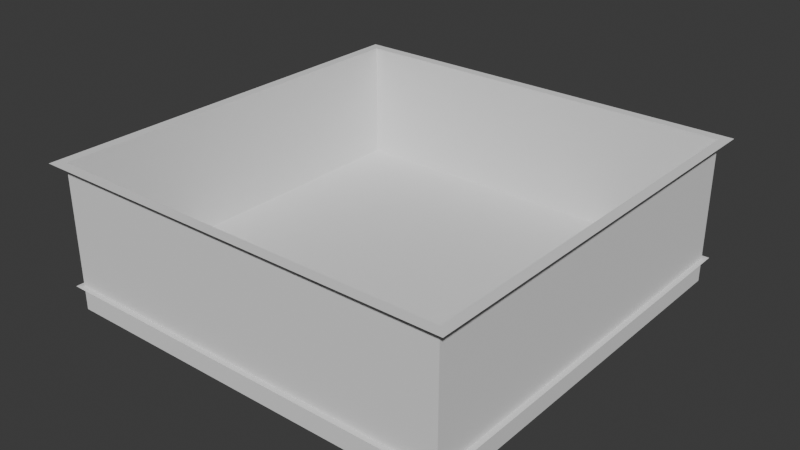 # Source: obj_ar_frame.blend  (saved by Blender 4.0.36; exported with 4.5.12 LTS)
import bpy
from mathutils import Matrix  # noqa: F401  (used for matrix-valued properties, if any)

bpy.ops.wm.read_factory_settings(use_empty=True)
scene = bpy.context.scene
scene.name = 'Scene'

# ---- collections
col_collection = bpy.data.collections.new('Collection'); scene.collection.children.link(col_collection)

# ---- world
world_world = bpy.data.worlds.new('World'); scene.world = world_world
world_world.use_nodes = True; world_world.node_tree.nodes.clear()
_N = world_world.node_tree.nodes; _L = world_world.node_tree.links
n0 = _N.new('ShaderNodeOutputWorld'); n0.name = 'World Output'; n0.location = (300, 300)
n1 = _N.new('ShaderNodeBackground'); n1.name = 'Background'; n1.location = (10, 300)
n1.inputs[0].default_value = (0.05088, 0.05088, 0.05088, 1.0)
_L.new(n1.outputs[0], n0.inputs[0])
n0.is_active_output = True
world_world.color = (0.05088, 0.05088, 0.05088)
world_world.use_sun_shadow = False
world_world.sun_shadow_jitter_overblur = 0.0

# ---- meshes
me_obj_ar_frame = bpy.data.meshes.new('obj_ar_frame')
me_obj_ar_frame.from_pydata([(-1.0, -1.0, 0.141), (1.0, -1.0, 0.141), (-1.0, 1.0, 0.141), (1.0, 1.0, 0.141), (-0.9514, -0.9514, 0.141), (0.9514, -0.9514, 0.141), (-0.9514, 0.9514, 0.141), (0.9514, 0.9514, 0.141), (-0.9514, -0.9514, -0.5446), (0.9514, -0.9514, -0.5446), (-0.9514, 0.9514, -0.5446), (0.9514, 0.9514, -0.5446)], [], [(1, 3, 7, 5), (5, 7, 11, 9), (2, 0, 4, 6), (3, 2, 6, 7), (0, 1, 5, 4), (8, 9, 11, 10), (6, 4, 8, 10), (7, 6, 10, 11), (4, 5, 9, 8)])
_uv = me_obj_ar_frame.uv_layers.new(name='UVMap')
_uv.uv.foreach_set('vector', [0.0001009, 0.01797, 0.4949, 0.000101, 0.4836, 0.01103, 0.01068, 0.02888, 0.01068, 0.02888, 0.4836, 0.01103, 0.375, 0.1524, 0.1498, 0.1397, 0.4949, 0.497, 0.000101, 0.5148, 0.0114, 0.5039, 0.4843, 0.486, 0.4949, 0.000101, 0.4949, 0.497, 0.4843, 0.486, 0.4836, 0.01103, 0.000101, 0.5148, 0.0001009, 0.01797, 0.01068, 0.02888, 0.0114, 0.5039, 0.1199, 0.3625, 0.1498, 0.1397, 0.375, 0.1524, 0.3451, 0.3753, 0.4843, 0.486, 0.0114, 0.5039, 0.1199, 0.3625, 0.3451, 0.3753, 0.4836, 0.01103, 0.4843, 0.486, 0.3451, 0.3753, 0.375, 0.1524, 0.0114, 0.5039, 0.01068, 0.02888, 0.1498, 0.1397, 0.1199, 0.3625])
me_obj_ar_frame.update()
me_obj_ar_plane = bpy.data.meshes.new('obj_ar_plane')
me_obj_ar_plane.from_pydata([(-1.0, -1.0, 0.0), (1.0, -1.0, 0.0), (-1.0, 1.0, 0.0), (1.0, 1.0, 0.0)], [], [(0, 1, 3, 2)])
_uv = me_obj_ar_plane.uv_layers.new(name='UVMap')
_uv.uv.foreach_set('vector', [0.4951, 0.5049, 0.4951, 0.000101, 0.9999, 0.000101, 0.9999, 0.5049])
me_obj_ar_plane.update()

# ---- objects
ob_obj_ar_frame = bpy.data.objects.new('obj_ar_frame', me_obj_ar_frame)
ob_obj_ar_plane = bpy.data.objects.new('obj_ar_plane', me_obj_ar_plane)

# ---- transforms, parenting, visibility, modifiers, constraints
ob_obj_ar_frame.location = (0.0, 0.0, 0.0)
ob_obj_ar_plane.location = (0.0, 0.0, -0.4298)
ob_obj_ar_plane.scale = (0.976, 0.976, 0.976)

# ---- collection membership
col_collection.objects.link(ob_obj_ar_frame)
col_collection.objects.link(ob_obj_ar_plane)

# ---- scene / render settings (as saved in the file)
scene.frame_start = 1; scene.frame_end = 250; scene.frame_set(1)
scene.render.engine = 'BLENDER_EEVEE_NEXT'
scene.cycles.sampling_pattern = 'TABULATED_SOBOL'
bpy.context.view_layer.update()

# ---- added for rendering (the .blend has no active camera and no usable light): camera, sun
cam_auto = bpy.data.cameras.new('AutoCamera')
cam_auto.lens = 50.0
cam_auto.sensor_width = 36.0
cam_auto.clip_end = 1000.0
ob_auto_camera = bpy.data.objects.new('AutoCamera', cam_auto)
scene.collection.objects.link(ob_auto_camera)
ob_auto_camera.location = (2.69271, -3.23126, 1.95238)
ob_auto_camera.rotation_euler = (1.09748, -7.21219e-08, 0.694738)
scene.camera = ob_auto_camera
light_auto_sun = bpy.data.lights.new('AutoSun', 'SUN')
light_auto_sun.energy = 3.0
light_auto_sun.angle = 0.0523599
ob_auto_sun = bpy.data.objects.new('AutoSun', light_auto_sun)
scene.collection.objects.link(ob_auto_sun)
ob_auto_sun.rotation_euler = (0.872665, 0.174533, 0.523599)
bpy.context.view_layer.update()
